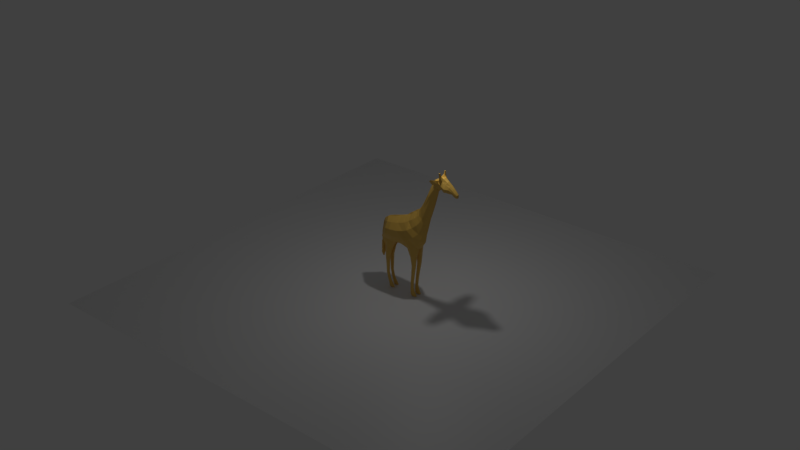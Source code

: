 # Source: giraffe.blend  (saved by Blender 2.80.64; exported with 4.5.12 LTS)
import bpy
from mathutils import Matrix  # noqa: F401  (used for matrix-valued properties, if any)

bpy.ops.wm.read_factory_settings(use_empty=True)
scene = bpy.context.scene
scene.name = 'Scene'

# ---- collections
col_collection_1 = bpy.data.collections.new('Collection 1'); scene.collection.children.link(col_collection_1)

# ---- materials (node trees are filled in below, after node groups)
mat_material = bpy.data.materials.new('Material')
mat_material.use_transparent_shadow = False
mat_material.roughness = 0.25
mat_material_001 = bpy.data.materials.new('Material.001')
mat_material_001.use_transparent_shadow = False
mat_material_001.roughness = 0.25

# ---- material node trees
mat_material.use_nodes = True; mat_material.node_tree.nodes.clear()
_N = mat_material.node_tree.nodes; _L = mat_material.node_tree.links
n0 = _N.new('ShaderNodeOutputMaterial'); n0.name = 'Material Output'; n0.location = (300, 300)
n1 = _N.new('ShaderNodeBsdfPrincipled'); n1.name = 'Principled BSDF'; n1.location = (10, 300)
n1.distribution = 'GGX'
n1.subsurface_method = 'BURLEY'
n1.inputs[0].default_value = (0.8, 0.4891, 0.08584, 1.0)
n1.inputs[3].default_value = 1.45
n1.inputs[27].default_value = (0.0, 0.0, 0.0, 1.0)
n1.inputs[28].default_value = 1.0
_L.new(n1.outputs[0], n0.inputs[0])
n0.is_active_output = True
mat_material_001.use_nodes = True; mat_material_001.node_tree.nodes.clear()
_N = mat_material_001.node_tree.nodes; _L = mat_material_001.node_tree.links
n0 = _N.new('ShaderNodeOutputMaterial'); n0.name = 'Material Output'; n0.location = (300, 300)
n1 = _N.new('ShaderNodeBsdfPrincipled'); n1.name = 'Principled BSDF'; n1.location = (10, 300)
n1.distribution = 'GGX'
n1.subsurface_method = 'BURLEY'
n1.inputs[3].default_value = 1.45
n1.inputs[27].default_value = (0.0, 0.0, 0.0, 1.0)
n1.inputs[28].default_value = 1.0
_L.new(n1.outputs[0], n0.inputs[0])
n0.is_active_output = True

# ---- world
world_world = bpy.data.worlds.new('World'); scene.world = world_world
world_world.color = (0.05088, 0.05088, 0.05088)
world_world.use_sun_shadow = False
world_world.sun_shadow_jitter_overblur = 0.0
world_world.cycles.sampling_method = 'MANUAL'

# ---- cameras
cam_camera = bpy.data.cameras.new('Camera')
cam_camera.clip_end = 100.0
cam_camera.lens = 35.0
cam_camera.sensor_width = 32.0
cam_camera.sensor_height = 18.0
cam_camera.ortho_scale = 7.314
cam_camera.dof.focus_distance = 0.0
cam_camera.dof.aperture_fstop = 128.0

# ---- lights
light_lamp = bpy.data.lights.new('Lamp', 'POINT')
light_lamp.transmission_factor = 0.0
light_lamp.cutoff_distance = 30.0
light_lamp.energy = 100.0
light_lamp.shadow_buffer_clip_start = 1.001
light_lamp.shadow_soft_size = 0.1
light_lamp.shadow_maximum_resolution = 0.006
light_lamp.use_absolute_resolution = True

# ---- meshes
me_plane_001 = bpy.data.meshes.new('Plane.001')
me_plane_001.from_pydata([(-2.735, -0.2351, 0.0), (-1.325, -1.024, 0.0), (-2.914, 0.8771, 0.0), (-1.849, 1.453, 0.0), (-0.4788, -1.31, 0.0), (-1.011, 1.72, 0.0), (0.2839, -1.372, 0.0), (-0.2791, 1.98, 0.0), (1.488, -0.8635, 0.0), (0.5368, 2.591, 0.0), (1.85, -0.3281, 0.0), (0.8569, 2.852, 0.0), (2.209, 1.193, 0.0), (1.364, 3.262, 0.0), (2.507, 2.421, 0.0), (1.702, 3.908, 0.0), (2.945, 3.791, 0.0), (2.166, 4.822, 0.0), (3.331, 5.237, 0.0), (2.647, 6.094, 9.398e-09), (3.328, 5.432, 0.0), (2.887, 6.432, 0.0), (4.237, 5.566, 0.0), (4.414, 6.716, 6.401e-09), (4.59, 5.595, 0.0), (4.7, 6.456, 0.0), (5.082, 5.413, 0.0), (5.293, 5.915, 0.0), (5.35, 5.322, 0.0), (5.48, 5.721, 0.0), (-2.99, -0.9345, 0.5141), (-1.567, -1.052, 0.6247), (-2.646, 0.6544, 0.4031), (-1.744, 0.9576, 0.6656), (-0.6018, -0.9001, 0.6332), (-0.8652, 1.149, 0.6593), (0.236, -1.122, 0.6603), (-0.1244, 1.439, 0.6563), (1.197, -0.7922, 0.6091), (0.6705, 1.942, 0.5225), (1.681, 0.1128, 0.46), (1.074, 2.246, 0.3578), (1.975, 1.459, 0.1806), (1.503, 2.729, 0.2278), (2.316, 2.532, 0.09649), (1.837, 3.463, 0.1788), (2.819, 4.098, 0.1602), (2.345, 4.638, 0.212), (3.217, 5.454, 0.168), (2.866, 5.832, 0.207), (3.276, 5.79, 0.2197), (3.033, 6.324, 0.3245), (4.281, 5.766, 0.501), (4.354, 6.492, 0.3351), (4.635, 5.761, 0.2912), (4.7, 6.293, 0.2819), (5.115, 5.507, 0.1568), (5.284, 5.83, 0.1838), (5.327, 5.39, 0.1248), (5.433, 5.694, 0.1494), (5.492, 5.683, 0.06318), (5.292, 5.902, 0.07079), (0.9318, 2.705, 0.07854), (0.543, 2.471, 0.07854), (-1.508, -1.267, 0.156), (5.119, 5.43, 0.04681), (5.351, 5.352, 0.04519), (1.317, -1.072, 0.2337), (1.816, -0.2867, 0.1492), (2.648, 6.007, 0.05443), (2.201, 4.863, 0.1215), (-2.907, 0.8815, 0.06965), (-3.068, -0.7297, 0.1297), (3.325, 5.642, 0.0698), (3.292, 5.331, 0.07612), (-1.843, 1.329, 0.07854), (2.925, 6.471, 0.08984), (2.077, 1.272, 0.04663), (1.387, 3.159, 0.128), (-0.5033, -1.259, 0.1722), (4.267, 5.624, 0.1685), (-0.9119, 1.687, 0.07854), (4.407, 6.653, 0.1647), (2.448, 2.371, 0.0), (1.706, 3.732, 0.128), (0.2988, -1.445, 0.2381), (4.618, 5.61, 0.1558), (-0.2409, 1.949, 0.07854), (4.72, 6.403, 0.1299), (2.909, 3.951, 0.0), (-1.893, -2.015, 0.2103), (-1.951, -1.965, 0.3777), (-2.668, -1.877, 0.2103), (-2.668, -1.939, 0.3755), (-2.229, -3.738, 0.2354), (-2.229, -3.738, 0.361), (-2.585, -3.787, 0.2354), (-2.585, -3.787, 0.361), (-2.264, -4.691, 0.2383), (-2.264, -4.691, 0.357), (-2.532, -4.774, 0.2383), (-2.532, -4.774, 0.357), (-1.986, -5.616, 0.2459), (-1.986, -5.616, 0.3488), (-2.288, -5.711, 0.2459), (-2.288, -5.711, 0.3488), (-1.821, -5.877, 0.2417), (-1.821, -5.877, 0.3531), (-2.209, -5.941, 0.2417), (-2.209, -5.941, 0.3531), (-1.646, -6.228, 0.248), (-1.628, -6.221, 0.3246), (-2.155, -6.255, 0.248), (-2.155, -6.255, 0.3463), (0.6738, -2.915, 0.5219), (1.039, -2.92, 0.5193), (0.6718, -2.922, 0.3024), (1.038, -2.927, 0.3024), (0.5012, -4.748, 0.4297), (0.7886, -4.751, 0.4297), (0.5012, -4.754, 0.3006), (0.7901, -4.754, 0.3006), (0.4672, -5.838, 0.4127), (0.8606, -5.799, 0.4127), (0.4682, -5.838, 0.2698), (0.8615, -5.797, 0.2698), (0.5585, -6.258, 0.3947), (1.086, -6.244, 0.3947), (0.5579, -6.258, 0.2376), (1.088, -6.243, 0.2376), (-2.922, 0.4259, 0.0), (5.534, 5.484, 0.0), (-2.691, 0.3079, 0.4882), (-1.68, 0.3867, 1.052), (-0.785, 0.5152, 1.08), (-0.02688, 0.7196, 1.024), (0.8508, 1.193, 0.776), (1.247, 1.522, 0.6225), (1.674, 2.232, 0.3203), (2.021, 3.092, 0.2646), (2.505, 4.42, 0.2366), (3.018, 5.682, 0.2815), (3.124, 6.139, 0.383), (4.337, 6.141, 0.6049), (4.677, 6.098, 0.4207), (5.266, 5.734, 0.2295), (5.466, 5.59, 0.1672), (5.525, 5.514, 0.0588), (-2.922, 0.4294, 0.05946), (-2.812, -0.1559, 0.514), (5.506, 5.398, 0.05497), (5.508, 5.405, 0.0), (-1.588, -0.2775, 0.9777), (-0.703, -0.2349, 0.9742), (0.09233, -0.1325, 1.075), (1.077, 0.3122, 0.8993), (1.469, 0.7029, 0.5894), (1.819, 1.815, 0.3077), (2.201, 2.719, 0.1951), (2.68, 4.245, 0.2338), (3.132, 5.554, 0.2488), (3.205, 5.967, 0.3334), (4.321, 5.943, 0.5556), (4.658, 5.92, 0.3883), (5.252, 5.629, 0.2126), (5.368, 5.436, 0.1567), (-3.008, 0.00883, 0.0), (-2.196, -2.931, 0.223), (-2.655, -2.955, 0.223), (-2.655, -2.955, 0.3739), (-2.196, -2.931, 0.3739), (-2.385, -5.424, 0.3476), (-2.111, -5.313, 0.3476), (-2.111, -5.313, 0.2472), (-2.385, -5.424, 0.2472), (-2.174, -6.137, 0.3581), (-1.69, -6.105, 0.3581), (-1.69, -6.105, 0.2367), (-2.174, -6.137, 0.2367), (0.5562, -1.98, 0.6001), (1.096, -1.859, 0.5946), (0.57, -2.036, 0.2988), (1.126, -1.918, 0.2961), (0.8982, -3.895, 0.307), (0.5824, -3.886, 0.307), (0.5824, -3.888, 0.4616), (0.8982, -3.898, 0.4616), (0.7533, -5.357, 0.4089), (0.7547, -5.354, 0.296), (0.4685, -5.396, 0.4089), (0.4683, -5.39, 0.296), (1.003, -6.091, 0.2355), (0.5221, -6.128, 0.2355), (0.5223, -6.129, 0.4195), (1.001, -6.092, 0.4195), (2.012, 0.4237, 0.0), (1.144, 3.011, 0.0), (1.827, 0.7335, 0.2707), (1.314, 2.458, 0.2748), (1.959, 0.5036, 0.1116), (1.183, 2.882, 0.07854), (1.498, 1.845, 0.4604), (1.68, 1.249, 0.4313), (4.919, 5.572, 0.0), (5.016, 6.188, 0.0), (4.957, 5.67, 0.1785), (5.012, 6.057, 0.2262), (5.039, 6.138, 0.09633), (4.947, 5.64, 0.06184), (5.0, 5.926, 0.2815), (4.977, 5.797, 0.2624), (3.962, 5.7, 0.0), (4.004, 6.924, 0.0), (3.979, 5.862, 0.3765), (3.98, 6.711, 0.3513), (3.997, 6.922, 0.2158), (3.976, 5.797, 0.09281), (3.982, 6.292, 0.5497), (3.982, 6.073, 0.4953), (3.564, 6.893, 0.0), (3.551, 6.666, 0.3178), (3.669, 5.844, 0.08799), (3.655, 5.734, 0.0), (3.646, 6.027, 0.2411), (3.559, 6.861, 0.1304), (3.595, 6.43, 0.423), (3.625, 6.223, 0.3662), (0.9662, -1.228, 0.01412), (0.1705, 2.34, 0.0), (0.7151, -0.9727, 0.9033), (0.302, 1.695, 0.5732), (0.2029, 2.168, 0.07854), (0.8573, -1.421, 0.03847), (0.8531, -2.916, 0.6251), (0.8513, -2.925, 0.2045), (0.641, -4.753, 0.4898), (0.6417, -4.75, 0.2386), (0.6547, -5.819, 0.4692), (0.657, -5.816, 0.2056), (0.8227, -6.264, 0.401), (0.823, -6.26, 0.1965), (0.4273, 0.9364, 1.02), (0.5997, 0.0258, 0.9982), (0.8358, -1.982, 0.1543), (0.8181, -1.922, 0.7519), (0.7349, -3.888, 0.5378), (0.7349, -3.897, 0.2319), (0.6098, -5.372, 0.2373), (0.6077, -5.378, 0.4628), (0.7585, -6.112, 0.5076), (0.7597, -6.11, 0.1394), (-2.2, -0.6894, 0.0), (-2.488, 1.191, 0.0), (-2.294, -0.9804, 0.6038), (-2.304, 0.8157, 0.5478), (-2.186, -1.029, 0.08927), (-2.49, 1.177, 0.1335), (-2.293, -1.945, 0.583), (-2.262, -1.996, 0.1269), (-2.4, -3.761, 0.4289), (-2.4, -3.761, 0.1662), (-2.393, -4.731, 0.4087), (-2.393, -4.731, 0.1852), (-2.132, -5.662, 0.4001), (-2.132, -5.662, 0.1933), (-2.007, -5.907, 0.4056), (-2.007, -5.907, 0.1878), (-1.892, -6.256, 0.3497), (-1.892, -6.256, 0.2437), (-2.293, 0.2744, 0.886), (-2.315, -0.2734, 0.9319), (-2.421, -2.943, 0.4479), (-2.421, -2.943, 0.1477), (-2.244, -5.368, 0.1958), (-2.244, -5.368, 0.3976), (-1.927, -6.121, 0.1753), (-1.927, -6.121, 0.4181), (3.797, 7.073, 0.4371), (3.825, 7.087, 0.2671), (3.679, 7.046, 0.4446), (3.651, 7.068, 0.2764), (3.746, 7.447, 0.4371), (3.734, 7.446, 0.3296), (3.639, 7.435, 0.4628), (3.643, 7.438, 0.3547), (2.977, 6.399, 0.5639), (3.069, 6.213, 0.6224), (3.495, 6.741, 0.5572), (3.539, 6.505, 0.6623), (3.074, 6.766, 1.09), (3.073, 6.726, 1.074), (3.292, 6.936, 1.097), (3.294, 6.89, 1.088), (-3.088, 0.4279, 0.0), (-3.092, 0.435, 0.07672), (-2.98, 0.3855, 0.0), (-2.984, 0.3859, 0.06654), (-3.267, -0.6521, 0.0), (-3.273, -0.6471, 0.1068), (-3.151, -0.6477, 0.0), (-3.154, -0.6487, 0.09659), (-3.254, -1.603, 0.0), (-3.261, -1.598, 0.1261), (-3.139, -1.598, 0.0), (-3.142, -1.599, 0.1159), (-3.336, -1.668, 0.0), (-3.273, -1.649, 0.1831), (-3.037, -1.651, 0.0), (-3.131, -1.655, 0.1441), (-3.325, -2.929, 0.0), (-3.268, -2.91, 0.217), (-3.026, -2.913, 0.0), (-3.126, -2.916, 0.1781), (-3.199, -3.333, 0.0), (-3.223, -3.302, 0.07773), (-3.14, -3.33, 0.0), (-3.195, -3.303, 0.07)], [], [(216, 80, 52, 213), (64, 79, 34, 31), (200, 62, 41, 198), (199, 77, 42, 197), (76, 69, 49, 51), (256, 71, 32, 254), (74, 73, 50, 48), (60, 61, 57, 59), (62, 63, 39, 41), (64, 31, 91, 90), (65, 66, 58, 56), (67, 68, 40, 38), (69, 70, 47, 49), (166, 72, 30, 149), (4, 79, 64, 1), (222, 221, 73, 20), (200, 78, 13, 196), (14, 83, 77, 12), (3, 75, 81, 5), (212, 215, 82, 23), (6, 85, 79, 4), (24, 86, 80, 22), (13, 78, 84, 15), (16, 89, 83, 14), (5, 81, 87, 7), (23, 82, 88, 25), (232, 85, 6, 227), (208, 86, 24, 203), (15, 84, 70, 17), (18, 74, 89, 16), (228, 231, 63, 9), (204, 207, 61, 27), (10, 68, 67, 8), (150, 66, 28, 151), (17, 70, 69, 19), (28, 66, 65, 26), (251, 255, 72, 0), (20, 73, 74, 18), (9, 63, 62, 11), (27, 61, 60, 29), (256, 75, 3, 252), (195, 199, 68, 10), (69, 76, 21, 19), (269, 133, 33, 254), (152, 31, 34, 153), (153, 34, 36, 154), (242, 229, 38, 155), (155, 38, 40, 156), (202, 197, 42, 157), (157, 42, 44, 158), (158, 44, 46, 159), (159, 46, 48, 160), (160, 48, 50, 161), (218, 213, 52, 162), (162, 52, 54, 163), (210, 205, 56, 164), (164, 56, 58, 165), (81, 75, 33, 35), (224, 76, 51, 220), (77, 83, 44, 42), (84, 78, 43, 45), (79, 85, 36, 34), (80, 86, 54, 52), (87, 81, 35, 37), (88, 82, 53, 55), (83, 89, 46, 44), (70, 84, 45, 47), (244, 179, 114, 233), (208, 65, 56, 205), (231, 87, 37, 230), (207, 88, 55, 206), (89, 74, 48, 46), (147, 60, 59, 146), (272, 167, 94, 260), (255, 64, 90, 258), (253, 30, 93, 257), (30, 72, 92, 93), (259, 97, 101, 261), (169, 168, 96, 97), (271, 169, 97, 259), (167, 170, 95, 94), (274, 171, 105, 263), (94, 95, 99, 98), (260, 94, 98, 262), (97, 96, 100, 101), (264, 102, 106, 266), (173, 172, 103, 102), (273, 173, 102, 264), (171, 174, 104, 105), (276, 175, 113, 267), (105, 104, 108, 109), (263, 105, 109, 265), (102, 103, 107, 106), (268, 110, 111, 267), (177, 176, 111, 110), (275, 177, 110, 268), (175, 178, 112, 113), (246, 183, 121, 236), (179, 181, 116, 114), (243, 182, 117, 234), (182, 180, 115, 117), (188, 187, 123, 125), (185, 184, 120, 118), (183, 186, 119, 121), (245, 185, 118, 235), (250, 191, 129, 240), (248, 189, 122, 237), (247, 188, 125, 238), (189, 190, 124, 122), (240, 129, 127, 239), (193, 192, 128, 126), (191, 194, 127, 129), (249, 193, 126, 239), (72, 166, 0), (150, 147, 146, 165), (57, 145, 146, 59), (206, 209, 145, 57), (53, 143, 144, 55), (214, 217, 143, 53), (49, 141, 142, 51), (47, 140, 141, 49), (45, 139, 140, 47), (43, 138, 139, 45), (198, 201, 138, 43), (39, 136, 137, 41), (230, 241, 136, 39), (35, 134, 135, 37), (33, 133, 134, 35), (270, 152, 133, 269), (60, 147, 131, 29), (71, 148, 132, 32), (253, 31, 152, 270), (66, 150, 165, 58), (145, 164, 165, 146), (209, 210, 164, 145), (143, 162, 163, 144), (217, 218, 162, 143), (141, 160, 161, 142), (140, 159, 160, 141), (139, 158, 159, 140), (138, 157, 158, 139), (201, 202, 157, 138), (136, 155, 156, 137), (241, 242, 155, 136), (134, 153, 154, 135), (133, 152, 153, 134), (147, 150, 151, 131), (148, 166, 149, 132), (90, 91, 170, 167), (257, 93, 169, 271), (93, 92, 168, 169), (258, 90, 167, 272), (101, 100, 174, 171), (262, 98, 173, 273), (98, 99, 172, 173), (261, 101, 171, 274), (109, 108, 178, 175), (266, 106, 177, 275), (106, 107, 176, 177), (265, 109, 175, 276), (67, 38, 180, 182), (232, 67, 182, 243), (36, 85, 181, 179), (229, 36, 179, 244), (233, 114, 185, 245), (117, 115, 186, 183), (114, 116, 184, 185), (234, 117, 183, 246), (118, 120, 190, 189), (236, 121, 188, 247), (235, 118, 189, 248), (121, 119, 187, 188), (237, 122, 193, 249), (125, 123, 194, 191), (122, 124, 192, 193), (238, 125, 191, 250), (137, 156, 202, 201), (41, 137, 201, 198), (156, 40, 197, 202), (12, 77, 199, 195), (62, 200, 196, 11), (68, 199, 197, 40), (78, 200, 198, 43), (144, 163, 210, 209), (55, 144, 209, 206), (61, 207, 206, 57), (86, 208, 205, 54), (163, 54, 205, 210), (25, 88, 207, 204), (65, 208, 203, 26), (225, 226, 218, 217), (220, 225, 217, 214), (82, 215, 214, 53), (226, 223, 213, 218), (219, 224, 215, 212), (22, 80, 216, 211), (221, 216, 213, 223), (73, 221, 223, 50), (21, 76, 224, 219), (161, 50, 223, 226), (51, 142, 286, 285), (142, 161, 226, 225), (220, 214, 277, 279), (211, 216, 221, 222), (124, 238, 250, 192), (123, 237, 249, 194), (119, 235, 248, 187), (120, 236, 247, 190), (116, 234, 246, 184), (115, 233, 245, 186), (38, 229, 244, 180), (85, 232, 243, 181), (135, 154, 242, 241), (37, 135, 241, 230), (194, 249, 239, 127), (128, 240, 239, 126), (190, 247, 238, 124), (187, 248, 237, 123), (192, 250, 240, 128), (186, 245, 235, 119), (181, 243, 234, 116), (184, 246, 236, 120), (63, 231, 230, 39), (180, 244, 233, 115), (154, 36, 229, 242), (7, 87, 231, 228), (67, 232, 227, 8), (107, 265, 276, 176), (108, 266, 275, 178), (99, 261, 274, 172), (100, 262, 273, 174), (92, 258, 272, 168), (91, 257, 271, 170), (30, 253, 270, 149), (149, 270, 269, 132), (178, 275, 268, 112), (112, 268, 267, 113), (103, 263, 265, 107), (176, 276, 267, 111), (174, 273, 264, 104), (104, 264, 266, 108), (96, 260, 262, 100), (172, 274, 263, 103), (170, 271, 259, 95), (95, 259, 261, 99), (31, 253, 257, 91), (72, 255, 258, 92), (168, 272, 260, 96), (132, 269, 254, 32), (71, 256, 252, 2), (1, 64, 255, 251), (75, 256, 254, 33), (130, 148, 296, 295), (280, 279, 283, 284), (214, 215, 278, 277), (224, 220, 279, 280), (215, 224, 280, 278), (282, 284, 283, 281), (277, 278, 282, 281), (279, 277, 281, 283), (278, 280, 284, 282), (287, 285, 289, 291), (142, 225, 288, 286), (220, 51, 285, 287), (225, 220, 287, 288), (289, 290, 292, 291), (286, 288, 292, 290), (285, 286, 290, 289), (288, 287, 291, 292), (148, 130, 166), (295, 296, 300, 299), (148, 71, 294, 296), (71, 2, 293, 294), (299, 300, 304, 303), (294, 293, 297, 298), (296, 294, 298, 300), (304, 302, 306, 308), (298, 297, 301, 302), (300, 298, 302, 304), (308, 306, 310, 312), (303, 304, 308, 307), (302, 301, 305, 306), (310, 309, 313, 314), (307, 308, 312, 311), (306, 305, 309, 310), (314, 313, 315, 316), (312, 310, 314, 316), (311, 312, 316, 315)])
me_plane_001.materials.append(mat_material)
me_plane_001.use_remesh_preserve_volume = False
me_plane_001.use_remesh_preserve_attributes = False
me_plane_001.use_mirror_vertex_groups = False
me_plane_001.update()
me_plane = bpy.data.meshes.new('Plane')
me_plane.from_pydata([(-1.0, -1.0, 0.0), (1.0, -1.0, 0.0), (-1.0, 1.0, 0.0), (1.0, 1.0, 0.0)], [], [(0, 1, 3, 2)])
_uv = me_plane.uv_layers.new(name='UVMap')
_uv.uv.foreach_set('vector', [0.0, 0.0, 1.0, 0.0, 1.0, 1.0, 0.0, 1.0])
me_plane.materials.append(mat_material_001)
me_plane.use_remesh_preserve_volume = False
me_plane.use_remesh_preserve_attributes = False
me_plane.use_mirror_vertex_groups = False
me_plane.update()

# ---- objects
ob_empty = bpy.data.objects.new('Empty', None)
ob_empty_001 = bpy.data.objects.new('Empty.001', None)
ob_plane = bpy.data.objects.new('Plane', me_plane_001)
ob_lamp = bpy.data.objects.new('Lamp', light_lamp)
ob_camera = bpy.data.objects.new('Camera', cam_camera)
ob_plane_001 = bpy.data.objects.new('Plane.001', me_plane)

# ---- transforms, parenting, visibility, modifiers, constraints
ob_empty.location = (2.872, 4.233e-07, -3.151)
ob_empty.rotation_euler = (1.571, 0.0, 0.0)
ob_empty.scale = (2.006, 2.006, 2.006)
ob_empty.empty_display_type = 'IMAGE'
ob_empty.empty_display_size = 5.0
ob_empty.empty_image_depth = 'BACK'
ob_empty.show_empty_image_perspective = False
ob_empty.empty_image_side = 'FRONT'
ob_empty.lineart.crease_threshold = 0.0
ob_empty_001.location = (0.7724, 0.7487, 0.388)
ob_empty_001.rotation_euler = (1.571, 0.0, 1.571)
ob_empty_001.scale = (2.006, 2.006, 2.006)
ob_empty_001.empty_display_type = 'IMAGE'
ob_empty_001.empty_display_size = 5.0
ob_empty_001.empty_image_depth = 'BACK'
ob_empty_001.show_empty_image_perspective = False
ob_empty_001.empty_image_side = 'FRONT'
ob_empty_001.lineart.crease_threshold = 0.0
ob_plane.location = (0.1421, 4.774e-09, 2.025)
ob_plane.rotation_euler = (1.571, 0.0, 0.0)
ob_plane.scale = (0.3211, 0.3211, 0.3211)
ob_plane.lineart.crease_threshold = 0.0
_m = ob_plane.modifiers.new('Mirror', 'MIRROR')
_m.use_axis = (False, False, True)
ob_lamp.location = (0.8931, -0.002553, 6.258)
ob_lamp.rotation_euler = (0.6503, 0.05522, 1.866)
ob_lamp.lock_rotations_4d = False
ob_lamp.empty_display_type = 'ARROWS'
ob_lamp.color = (0.0, 0.0, 0.0, 0.0)
ob_lamp.lineart.crease_threshold = 0.0
ob_camera.location = (7.481, -6.508, 5.344)
ob_camera.rotation_euler = (1.109, 0.0, 0.8149)
ob_camera.lock_rotations_4d = False
ob_camera.empty_display_type = 'ARROWS'
ob_camera.color = (0.0, 0.0, 0.0, 0.0)
ob_camera.display_type = 'WIRE'
ob_camera.lineart.crease_threshold = 0.0
ob_plane_001.location = (-0.24, 0.0, 0.0)
ob_plane_001.scale = (7.132, 7.132, 7.132)
ob_plane_001.lineart.crease_threshold = 0.0

# ---- collection membership
scene.collection.objects.link(ob_empty)
scene.collection.objects.link(ob_empty_001)
col_collection_1.objects.link(ob_plane)
col_collection_1.objects.link(ob_lamp)
col_collection_1.objects.link(ob_camera)
col_collection_1.objects.link(ob_plane_001)

# ---- scene / render settings (as saved in the file)
scene.camera = ob_lamp
scene.frame_start = 1; scene.frame_end = 250; scene.frame_set(1)
scene.render.engine = 'BLENDER_EEVEE_NEXT'
scene.render.resolution_percentage = 50
scene.render.dither_intensity = 0.0
scene.cycles.use_denoising = False
scene.cycles.samples = 128
scene.cycles.sampling_pattern = 'TABULATED_SOBOL'
scene.cycles.use_adaptive_sampling = False
scene.cycles.use_light_tree = False
scene.cycles.blur_glossy = 0.0
scene.cycles.sample_clamp_indirect = 0.0
scene.eevee.use_raytracing = True
scene.view_settings.view_transform = 'Standard'
bpy.context.view_layer.update()

# ---- added for rendering (the .blend has no active camera): camera
cam_auto = bpy.data.cameras.new('AutoCamera')
cam_auto.lens = 50.0
cam_auto.sensor_width = 36.0
cam_auto.clip_end = 1000.0
ob_auto_camera = bpy.data.objects.new('AutoCamera', cam_auto)
scene.collection.objects.link(ob_auto_camera)
ob_auto_camera.location = (18.866, -22.9272, 17.4926)
ob_auto_camera.rotation_euler = (1.09748, -7.21219e-08, 0.694738)
scene.camera = ob_auto_camera
bpy.context.view_layer.update()
